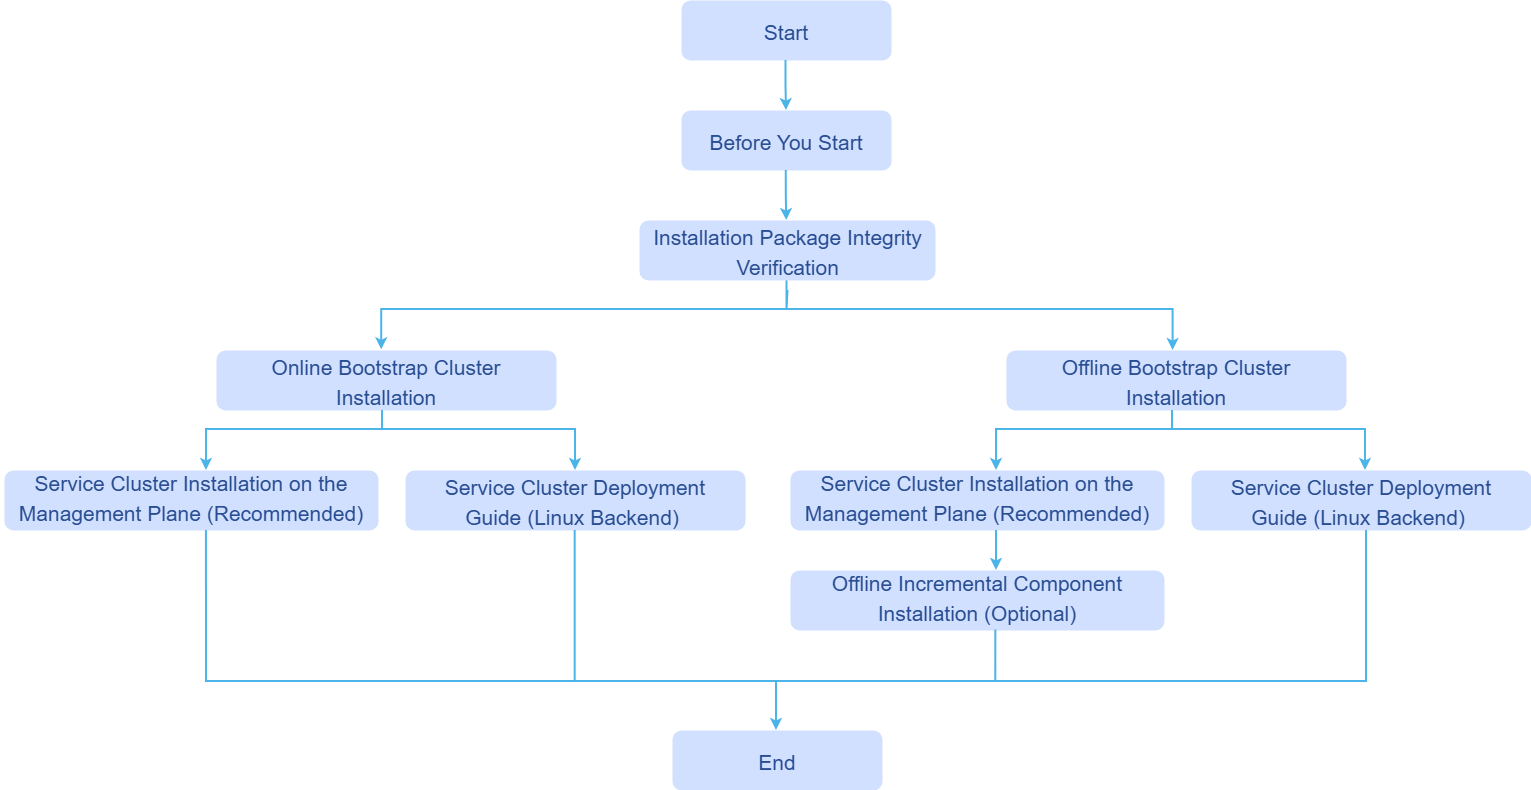

The diagram above was exported from draw.io. Its source (the exported page's mxGraphModel, read from the mxfile embedded in the PNG):
<mxGraphModel dx="1923" dy="1122" grid="1" gridSize="10" guides="1" tooltips="1" connect="1" arrows="1" fold="1" page="1" pageScale="1" pageWidth="827" pageHeight="1169" math="0" shadow="0">
  <root>
    <mxCell id="0" />
    <mxCell id="1" parent="0" />
    <mxCell id="SziDPOng92AcgkWnnLDf-1" parent="1" style="rounded=1;whiteSpace=wrap;html=1;fillColor=light-dark(#d1e0ff, #1d293b);strokeColor=none;" value="" vertex="1">
      <mxGeometry height="60" width="210" x="845" y="210" as="geometry" />
    </mxCell>
    <mxCell id="aabnw2RjvYhmDA3gbcrs-1" parent="1" style="rounded=0;whiteSpace=wrap;html=1;fillColor=none;strokeColor=none;fontSize=25;fontColor=#294D92;" value="&lt;span style=&quot;font-size: 21px;&quot;&gt;Start&lt;/span&gt;" vertex="1">
      <mxGeometry height="40" width="180" x="860" y="220" as="geometry" />
    </mxCell>
    <mxCell id="aabnw2RjvYhmDA3gbcrs-16" edge="1" parent="1" style="edgeStyle=orthogonalEdgeStyle;rounded=0;orthogonalLoop=1;jettySize=auto;html=1;exitX=0.5;exitY=1;exitDx=0;exitDy=0;strokeColor=light-dark(#4bb4e8, #ededed);strokeWidth=2;align=center;verticalAlign=middle;fontFamily=Helvetica;fontSize=11;fontColor=default;labelBackgroundColor=default;endArrow=none;startArrow=none;startFill=0;endFill=0;">
      <mxGeometry relative="1" as="geometry">
        <Array as="points">
          <mxPoint x="950.5" y="520" />
          <mxPoint x="950.5" y="520" />
        </Array>
        <mxPoint x="950.5" y="480" as="sourcePoint" />
        <mxPoint x="951.5" y="500" as="targetPoint" />
      </mxGeometry>
    </mxCell>
    <mxCell id="9h2VlxaR5IufWU4LXGf2-3" edge="1" parent="1" style="edgeStyle=orthogonalEdgeStyle;rounded=0;orthogonalLoop=1;jettySize=auto;html=1;exitX=0.5;exitY=1;exitDx=0;exitDy=0;strokeColor=light-dark(#4bb4e8, #ededed);strokeWidth=2;align=center;verticalAlign=middle;fontFamily=Helvetica;fontSize=11;fontColor=default;labelBackgroundColor=default;endArrow=classic;entryX=0.486;entryY=-0.012;entryDx=0;entryDy=0;entryPerimeter=0;" target="aabnw2RjvYhmDA3gbcrs-8">
      <mxGeometry relative="1" as="geometry">
        <mxPoint x="872" y="519" as="sourcePoint" />
        <mxPoint x="553" y="560" as="targetPoint" />
      </mxGeometry>
    </mxCell>
    <mxCell id="aabnw2RjvYhmDA3gbcrs-8" parent="1" style="rounded=1;whiteSpace=wrap;html=1;fillColor=light-dark(#d1e0ff, #1d293b);strokeColor=none;" value="" vertex="1">
      <mxGeometry height="60" width="340" x="380" y="560" as="geometry" />
    </mxCell>
    <mxCell id="aabnw2RjvYhmDA3gbcrs-9" parent="1" style="rounded=0;whiteSpace=wrap;html=1;fillColor=none;strokeColor=none;fontSize=25;fontColor=#294D92;" value="&lt;span style=&quot;font-size: 21px;&quot;&gt;Online Bootstrap Cluster Installation&lt;/span&gt;" vertex="1">
      <mxGeometry height="40" width="320" x="390" y="570" as="geometry" />
    </mxCell>
    <mxCell id="9h2VlxaR5IufWU4LXGf2-6" edge="1" parent="1" style="edgeStyle=orthogonalEdgeStyle;rounded=0;orthogonalLoop=1;jettySize=auto;html=1;exitX=0.5;exitY=1;exitDx=0;exitDy=0;strokeColor=light-dark(#4bb4e8, #ededed);strokeWidth=2;align=center;verticalAlign=middle;fontFamily=Helvetica;fontSize=11;fontColor=default;labelBackgroundColor=default;endArrow=classic;entryX=0.49;entryY=0.001;entryDx=0;entryDy=0;entryPerimeter=0;" target="LpJhcoxUd5o4jcv1HywA-10">
      <mxGeometry relative="1" as="geometry">
        <Array as="points">
          <mxPoint x="1337" y="519" />
        </Array>
        <mxPoint x="860" y="519" as="sourcePoint" />
        <mxPoint x="1337" y="550" as="targetPoint" />
      </mxGeometry>
    </mxCell>
    <mxCell id="LpJhcoxUd5o4jcv1HywA-1" edge="1" parent="1" style="edgeStyle=orthogonalEdgeStyle;rounded=0;orthogonalLoop=1;jettySize=auto;html=1;exitX=0.5;exitY=0;exitDx=0;exitDy=0;strokeColor=light-dark(#4bb4e8, #ededed);strokeWidth=2;align=center;verticalAlign=middle;fontFamily=Helvetica;fontSize=11;fontColor=default;labelBackgroundColor=default;endArrow=classic;">
      <mxGeometry relative="1" as="geometry">
        <mxPoint x="949.5" y="270" as="sourcePoint" />
        <mxPoint x="950" y="320" as="targetPoint" />
      </mxGeometry>
    </mxCell>
    <mxCell id="LpJhcoxUd5o4jcv1HywA-2" parent="1" style="rounded=1;whiteSpace=wrap;html=1;fillColor=light-dark(#d1e0ff, #1d293b);strokeColor=none;" value="" vertex="1">
      <mxGeometry height="60" width="210" x="845" y="320" as="geometry" />
    </mxCell>
    <mxCell id="LpJhcoxUd5o4jcv1HywA-3" parent="1" style="rounded=0;whiteSpace=wrap;html=1;fillColor=none;strokeColor=none;fontSize=25;fontColor=#294D92;" value="&lt;span style=&quot;font-size: 21px;&quot;&gt;Before You Start&lt;/span&gt;" vertex="1">
      <mxGeometry height="40" width="180" x="860" y="330" as="geometry" />
    </mxCell>
    <mxCell id="LpJhcoxUd5o4jcv1HywA-4" parent="1" style="rounded=1;whiteSpace=wrap;html=1;fillColor=light-dark(#d1e0ff, #1d293b);strokeColor=none;" value="" vertex="1">
      <mxGeometry height="60" width="296" x="803" y="430" as="geometry" />
    </mxCell>
    <mxCell id="LpJhcoxUd5o4jcv1HywA-5" parent="1" style="rounded=0;whiteSpace=wrap;html=1;fillColor=none;strokeColor=none;fontSize=25;fontColor=#294D92;" value="&lt;span style=&quot;font-size: 21px;&quot;&gt;Installation Package Integrity Verification&lt;/span&gt;" vertex="1">
      <mxGeometry height="40" width="275" x="813.5" y="440" as="geometry" />
    </mxCell>
    <mxCell id="LpJhcoxUd5o4jcv1HywA-8" edge="1" parent="1" style="edgeStyle=orthogonalEdgeStyle;rounded=0;orthogonalLoop=1;jettySize=auto;html=1;exitX=0.5;exitY=0;exitDx=0;exitDy=0;strokeColor=light-dark(#4bb4e8, #ededed);strokeWidth=2;align=center;verticalAlign=middle;fontFamily=Helvetica;fontSize=11;fontColor=default;labelBackgroundColor=default;endArrow=classic;">
      <mxGeometry relative="1" as="geometry">
        <mxPoint x="949.75" y="380" as="sourcePoint" />
        <mxPoint x="950.25" y="430" as="targetPoint" />
      </mxGeometry>
    </mxCell>
    <mxCell id="LpJhcoxUd5o4jcv1HywA-10" parent="1" style="rounded=1;whiteSpace=wrap;html=1;fillColor=light-dark(#d1e0ff, #1d293b);strokeColor=none;" value="" vertex="1">
      <mxGeometry height="60" width="340" x="1170" y="560" as="geometry" />
    </mxCell>
    <mxCell id="LpJhcoxUd5o4jcv1HywA-11" parent="1" style="rounded=0;whiteSpace=wrap;html=1;fillColor=none;strokeColor=none;fontSize=25;fontColor=#294D92;" value="&lt;span style=&quot;font-size: 21px;&quot;&gt;Offline&amp;nbsp;&lt;/span&gt;&lt;span style=&quot;font-size: 21px;&quot;&gt;Bootstrap&lt;/span&gt;&lt;span style=&quot;font-size: 21px;&quot;&gt;&amp;nbsp;Cluster Installation&lt;/span&gt;" vertex="1">
      <mxGeometry height="40" width="320" x="1180" y="570" as="geometry" />
    </mxCell>
    <mxCell id="LpJhcoxUd5o4jcv1HywA-13" parent="1" style="rounded=1;whiteSpace=wrap;html=1;fillColor=light-dark(#d1e0ff, #1d293b);strokeColor=none;" value="" vertex="1">
      <mxGeometry height="60" width="374" x="168" y="680" as="geometry" />
    </mxCell>
    <mxCell id="LpJhcoxUd5o4jcv1HywA-14" parent="1" style="rounded=0;whiteSpace=wrap;html=1;fillColor=none;strokeColor=none;fontSize=25;fontColor=#294D92;" value="&lt;span style=&quot;font-size: 21px;&quot;&gt;Service Cluster Installation on the Management Plane (Recommended)&lt;/span&gt;" vertex="1">
      <mxGeometry height="40" width="382" x="164" y="686" as="geometry" />
    </mxCell>
    <mxCell id="LpJhcoxUd5o4jcv1HywA-15" parent="1" style="rounded=1;whiteSpace=wrap;html=1;fillColor=light-dark(#d1e0ff, #1d293b);strokeColor=none;" value="" vertex="1">
      <mxGeometry height="60" width="340" x="569" y="680" as="geometry" />
    </mxCell>
    <mxCell id="LpJhcoxUd5o4jcv1HywA-16" parent="1" style="rounded=0;whiteSpace=wrap;html=1;fillColor=none;strokeColor=none;fontSize=25;fontColor=#294D92;" value="&lt;span style=&quot;font-size: 21px;&quot;&gt;Service Cluster Deployment Guide (&lt;/span&gt;&lt;span style=&quot;font-size: 21px;&quot;&gt;Linux Backend&lt;/span&gt;&lt;span style=&quot;font-size: 21px;&quot;&gt;)&amp;nbsp;&lt;/span&gt;" vertex="1">
      <mxGeometry height="40" width="320" x="579" y="690" as="geometry" />
    </mxCell>
    <mxCell id="LpJhcoxUd5o4jcv1HywA-25" parent="1" style="rounded=1;whiteSpace=wrap;html=1;fillColor=light-dark(#d1e0ff, #1d293b);strokeColor=none;" value="" vertex="1">
      <mxGeometry height="60" width="374" x="954" y="680" as="geometry" />
    </mxCell>
    <mxCell id="LpJhcoxUd5o4jcv1HywA-26" parent="1" style="rounded=0;whiteSpace=wrap;html=1;fillColor=none;strokeColor=none;fontSize=25;fontColor=#294D92;" value="&lt;span style=&quot;font-size: 21px;&quot;&gt;Service Cluster Installation on the Management Plane (Recommended)&lt;/span&gt;" vertex="1">
      <mxGeometry height="40" width="382" x="950" y="686" as="geometry" />
    </mxCell>
    <mxCell id="LpJhcoxUd5o4jcv1HywA-27" parent="1" style="rounded=1;whiteSpace=wrap;html=1;fillColor=light-dark(#d1e0ff, #1d293b);strokeColor=none;" value="" vertex="1">
      <mxGeometry height="60" width="340" x="1355" y="680" as="geometry" />
    </mxCell>
    <mxCell id="LpJhcoxUd5o4jcv1HywA-28" parent="1" style="rounded=0;whiteSpace=wrap;html=1;fillColor=none;strokeColor=none;fontSize=25;fontColor=#294D92;" value="&lt;span style=&quot;font-size: 21px;&quot;&gt;Service Cluster Deployment Guide (&lt;/span&gt;&lt;span style=&quot;font-size: 21px;&quot;&gt;Linux Backend&lt;/span&gt;&lt;span style=&quot;font-size: 21px;&quot;&gt;)&amp;nbsp;&lt;/span&gt;" vertex="1">
      <mxGeometry height="40" width="320" x="1365" y="690" as="geometry" />
    </mxCell>
    <mxCell id="LpJhcoxUd5o4jcv1HywA-29" parent="1" style="rounded=1;whiteSpace=wrap;html=1;fillColor=light-dark(#d1e0ff, #1d293b);strokeColor=none;" value="" vertex="1">
      <mxGeometry height="60" width="374" x="954" y="780" as="geometry" />
    </mxCell>
    <mxCell id="LpJhcoxUd5o4jcv1HywA-30" parent="1" style="rounded=0;whiteSpace=wrap;html=1;fillColor=none;strokeColor=none;fontSize=25;fontColor=#294D92;" value="&lt;span style=&quot;font-size: 21px;&quot;&gt;Offline Incremental Component Installation (Optional)&lt;/span&gt;" vertex="1">
      <mxGeometry height="40" width="382" x="950" y="786" as="geometry" />
    </mxCell>
    <mxCell id="LpJhcoxUd5o4jcv1HywA-31" parent="1" style="rounded=1;whiteSpace=wrap;html=1;fillColor=light-dark(#d1e0ff, #1d293b);strokeColor=none;" value="" vertex="1">
      <mxGeometry height="60" width="210" x="836" y="940" as="geometry" />
    </mxCell>
    <mxCell id="LpJhcoxUd5o4jcv1HywA-32" parent="1" style="rounded=0;whiteSpace=wrap;html=1;fillColor=none;strokeColor=none;fontSize=25;fontColor=#294D92;" value="&lt;span style=&quot;font-size: 21px;&quot;&gt;End&lt;/span&gt;" vertex="1">
      <mxGeometry height="40" width="180" x="851" y="950" as="geometry" />
    </mxCell>
    <mxCell id="LpJhcoxUd5o4jcv1HywA-34" edge="1" parent="1" style="edgeStyle=orthogonalEdgeStyle;rounded=0;orthogonalLoop=1;jettySize=auto;html=1;exitX=0.5;exitY=1;exitDx=0;exitDy=0;strokeColor=light-dark(#4bb4e8, #ededed);strokeWidth=2;align=center;verticalAlign=middle;fontFamily=Helvetica;fontSize=11;fontColor=default;labelBackgroundColor=default;endArrow=classic;">
      <mxGeometry relative="1" as="geometry">
        <mxPoint x="689" y="639" as="sourcePoint" />
        <mxPoint x="370.00000000000006" y="680" as="targetPoint" />
      </mxGeometry>
    </mxCell>
    <mxCell id="LpJhcoxUd5o4jcv1HywA-40" edge="1" parent="1" style="edgeStyle=orthogonalEdgeStyle;rounded=0;orthogonalLoop=1;jettySize=auto;html=1;strokeColor=light-dark(#4bb4e8, #ededed);strokeWidth=2;align=center;verticalAlign=middle;fontFamily=Helvetica;fontSize=11;fontColor=default;labelBackgroundColor=default;endArrow=classic;entryX=0.49;entryY=0.001;entryDx=0;entryDy=0;entryPerimeter=0;">
      <mxGeometry relative="1" as="geometry">
        <Array as="points">
          <mxPoint x="739" y="639" />
        </Array>
        <mxPoint x="542" y="639" as="sourcePoint" />
        <mxPoint x="739" y="680" as="targetPoint" />
      </mxGeometry>
    </mxCell>
    <mxCell id="LpJhcoxUd5o4jcv1HywA-41" edge="1" parent="1" style="endArrow=none;html=1;rounded=0;strokeColor=light-dark(#4BB4E8,#FFFFFF);strokeWidth=2;" value="">
      <mxGeometry height="50" relative="1" width="50" as="geometry">
        <mxPoint x="546" y="640" as="sourcePoint" />
        <mxPoint x="546" y="620" as="targetPoint" />
      </mxGeometry>
    </mxCell>
    <mxCell id="LpJhcoxUd5o4jcv1HywA-43" edge="1" parent="1" style="edgeStyle=orthogonalEdgeStyle;rounded=0;orthogonalLoop=1;jettySize=auto;html=1;exitX=0.5;exitY=1;exitDx=0;exitDy=0;strokeColor=light-dark(#4bb4e8, #ededed);strokeWidth=2;align=center;verticalAlign=middle;fontFamily=Helvetica;fontSize=11;fontColor=default;labelBackgroundColor=default;endArrow=classic;">
      <mxGeometry relative="1" as="geometry">
        <mxPoint x="1479" y="639" as="sourcePoint" />
        <mxPoint x="1160" y="680" as="targetPoint" />
      </mxGeometry>
    </mxCell>
    <mxCell id="LpJhcoxUd5o4jcv1HywA-44" edge="1" parent="1" style="edgeStyle=orthogonalEdgeStyle;rounded=0;orthogonalLoop=1;jettySize=auto;html=1;strokeColor=light-dark(#4bb4e8, #ededed);strokeWidth=2;align=center;verticalAlign=middle;fontFamily=Helvetica;fontSize=11;fontColor=default;labelBackgroundColor=default;endArrow=classic;entryX=0.49;entryY=0.001;entryDx=0;entryDy=0;entryPerimeter=0;">
      <mxGeometry relative="1" as="geometry">
        <Array as="points">
          <mxPoint x="1529" y="639" />
        </Array>
        <mxPoint x="1332" y="639" as="sourcePoint" />
        <mxPoint x="1529" y="680" as="targetPoint" />
      </mxGeometry>
    </mxCell>
    <mxCell id="LpJhcoxUd5o4jcv1HywA-45" edge="1" parent="1" style="endArrow=none;html=1;rounded=0;strokeColor=light-dark(#4BB4E8,#FFFFFF);strokeWidth=2;" value="">
      <mxGeometry height="50" relative="1" width="50" as="geometry">
        <mxPoint x="1336" y="640" as="sourcePoint" />
        <mxPoint x="1336" y="620" as="targetPoint" />
      </mxGeometry>
    </mxCell>
    <mxCell id="LpJhcoxUd5o4jcv1HywA-47" edge="1" parent="1" source="LpJhcoxUd5o4jcv1HywA-29" style="edgeStyle=orthogonalEdgeStyle;rounded=0;orthogonalLoop=1;jettySize=auto;html=1;strokeColor=#4BB4E8;strokeWidth=2;align=center;verticalAlign=middle;fontFamily=Helvetica;fontSize=11;fontColor=default;labelBackgroundColor=default;endArrow=classic;exitX=0.549;exitY=0.991;exitDx=0;exitDy=0;exitPerimeter=0;">
      <mxGeometry relative="1" as="geometry">
        <Array as="points">
          <mxPoint x="1159" y="891" />
          <mxPoint x="940" y="891" />
        </Array>
        <mxPoint x="1159.3259999999998" y="870" as="sourcePoint" />
        <mxPoint x="940" y="940" as="targetPoint" />
      </mxGeometry>
    </mxCell>
    <mxCell id="LpJhcoxUd5o4jcv1HywA-49" edge="1" parent="1" style="edgeStyle=orthogonalEdgeStyle;rounded=0;orthogonalLoop=1;jettySize=auto;html=1;exitX=0.5;exitY=0;exitDx=0;exitDy=0;strokeColor=#4BB4E8;strokeWidth=2;align=center;verticalAlign=middle;fontFamily=Helvetica;fontSize=11;fontColor=default;labelBackgroundColor=default;endArrow=classic;">
      <mxGeometry relative="1" as="geometry">
        <mxPoint x="1160" y="740" as="sourcePoint" />
        <mxPoint x="1160" y="780" as="targetPoint" />
      </mxGeometry>
    </mxCell>
    <mxCell id="LpJhcoxUd5o4jcv1HywA-56" edge="1" parent="1" style="endArrow=none;html=1;rounded=0;strokeWidth=2;strokeColor=light-dark(#4BB4E8,#FFFFFF);" value="">
      <mxGeometry height="50" relative="1" width="50" as="geometry">
        <mxPoint x="370" y="891" as="sourcePoint" />
        <mxPoint x="940" y="891" as="targetPoint" />
      </mxGeometry>
    </mxCell>
    <mxCell id="LpJhcoxUd5o4jcv1HywA-60" edge="1" parent="1" style="endArrow=none;html=1;rounded=0;strokeWidth=2;strokeColor=light-dark(#4BB4E8,#FFFFFF);entryX=0.54;entryY=0.998;entryDx=0;entryDy=0;entryPerimeter=0;" target="LpJhcoxUd5o4jcv1HywA-13" value="">
      <mxGeometry height="50" relative="1" width="50" as="geometry">
        <mxPoint x="370" y="892" as="sourcePoint" />
        <mxPoint x="370" y="742" as="targetPoint" />
      </mxGeometry>
    </mxCell>
    <mxCell id="LpJhcoxUd5o4jcv1HywA-61" edge="1" parent="1" style="endArrow=none;html=1;rounded=0;strokeWidth=2;strokeColor=light-dark(#4BB4E8,#FFFFFF);entryX=0.54;entryY=0.998;entryDx=0;entryDy=0;entryPerimeter=0;" value="">
      <mxGeometry height="50" relative="1" width="50" as="geometry">
        <mxPoint x="738.66" y="892" as="sourcePoint" />
        <mxPoint x="738.66" y="740" as="targetPoint" />
      </mxGeometry>
    </mxCell>
    <mxCell id="LpJhcoxUd5o4jcv1HywA-62" edge="1" parent="1" style="endArrow=none;html=1;rounded=0;strokeWidth=2;strokeColor=light-dark(#4BB4E8,#FFFFFF);entryX=0.54;entryY=0.998;entryDx=0;entryDy=0;entryPerimeter=0;" value="">
      <mxGeometry height="50" relative="1" width="50" as="geometry">
        <mxPoint x="1530" y="892" as="sourcePoint" />
        <mxPoint x="1530" y="740" as="targetPoint" />
      </mxGeometry>
    </mxCell>
    <mxCell id="LpJhcoxUd5o4jcv1HywA-63" edge="1" parent="1" style="endArrow=none;html=1;rounded=0;strokeWidth=2;strokeColor=light-dark(#4BB4E8,#FFFFFF);" value="">
      <mxGeometry height="50" relative="1" width="50" as="geometry">
        <mxPoint x="1160" y="891" as="sourcePoint" />
        <mxPoint x="1530" y="891" as="targetPoint" />
      </mxGeometry>
    </mxCell>
  </root>
</mxGraphModel>